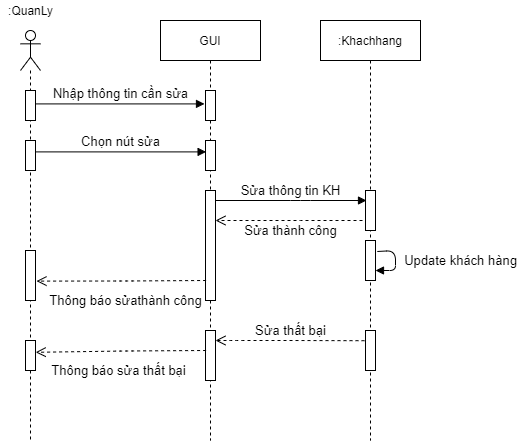

The diagram above was exported from draw.io. Its source (the exported page's mxGraphModel, read from the mxfile embedded in the PNG):
<mxGraphModel dx="1038" dy="5167" grid="1" gridSize="10" guides="1" tooltips="1" connect="1" arrows="1" fold="1" page="1" pageScale="1" pageWidth="827" pageHeight="1169" math="0" shadow="0">
  <root>
    <mxCell id="JMRoScTq7MZkULq9q7dK-0" />
    <mxCell id="JMRoScTq7MZkULq9q7dK-1" parent="JMRoScTq7MZkULq9q7dK-0" />
    <mxCell id="oa4o2UqwMnpe5YvHUYRh-0" value="" style="shape=umlLifeline;participant=umlActor;perimeter=lifelinePerimeter;whiteSpace=wrap;html=1;container=1;collapsible=0;recursiveResize=0;verticalAlign=top;spacingTop=36;outlineConnect=0;size=40;" parent="JMRoScTq7MZkULq9q7dK-1" vertex="1">
      <mxGeometry x="220" y="-4540" width="20" height="410" as="geometry" />
    </mxCell>
    <mxCell id="oa4o2UqwMnpe5YvHUYRh-1" value="" style="html=1;points=[];perimeter=orthogonalPerimeter;" parent="oa4o2UqwMnpe5YvHUYRh-0" vertex="1">
      <mxGeometry x="5" y="60" width="10" height="30" as="geometry" />
    </mxCell>
    <mxCell id="oa4o2UqwMnpe5YvHUYRh-2" value="" style="html=1;points=[];perimeter=orthogonalPerimeter;" parent="oa4o2UqwMnpe5YvHUYRh-0" vertex="1">
      <mxGeometry x="5" y="110" width="10" height="30" as="geometry" />
    </mxCell>
    <mxCell id="oa4o2UqwMnpe5YvHUYRh-3" value="" style="html=1;points=[];perimeter=orthogonalPerimeter;" parent="oa4o2UqwMnpe5YvHUYRh-0" vertex="1">
      <mxGeometry x="5" y="220" width="10" height="50" as="geometry" />
    </mxCell>
    <mxCell id="oa4o2UqwMnpe5YvHUYRh-4" value=":QuanLy" style="text;html=1;resizable=0;autosize=1;align=center;verticalAlign=middle;points=[];fillColor=none;strokeColor=none;rounded=0;" parent="JMRoScTq7MZkULq9q7dK-1" vertex="1">
      <mxGeometry x="200" y="-4570" width="60" height="20" as="geometry" />
    </mxCell>
    <mxCell id="oa4o2UqwMnpe5YvHUYRh-5" value="&lt;font style=&quot;font-size: 13px&quot;&gt;Nhập thông tin cần sửa&lt;/font&gt;" style="html=1;verticalAlign=bottom;endArrow=block;entryX=-0.1;entryY=0.447;entryDx=0;entryDy=0;entryPerimeter=0;" parent="JMRoScTq7MZkULq9q7dK-1" source="oa4o2UqwMnpe5YvHUYRh-1" target="oa4o2UqwMnpe5YvHUYRh-8" edge="1">
      <mxGeometry x="0.0059" width="80" relative="1" as="geometry">
        <mxPoint x="240" y="-4370" as="sourcePoint" />
        <mxPoint x="401.79999999999995" y="-4366.59" as="targetPoint" />
        <mxPoint as="offset" />
      </mxGeometry>
    </mxCell>
    <mxCell id="oa4o2UqwMnpe5YvHUYRh-6" value="&lt;font style=&quot;font-size: 13px&quot;&gt;Chọn nút sửa&lt;br&gt;&lt;/font&gt;" style="html=1;verticalAlign=bottom;endArrow=block;entryX=0.06;entryY=0.38;entryDx=0;entryDy=0;entryPerimeter=0;exitX=1.02;exitY=0.38;exitDx=0;exitDy=0;exitPerimeter=0;" parent="JMRoScTq7MZkULq9q7dK-1" source="oa4o2UqwMnpe5YvHUYRh-2" target="oa4o2UqwMnpe5YvHUYRh-9" edge="1">
      <mxGeometry x="-0.0047" width="80" relative="1" as="geometry">
        <mxPoint x="230" y="-4320" as="sourcePoint" />
        <mxPoint x="401" y="-4318.6" as="targetPoint" />
        <mxPoint as="offset" />
      </mxGeometry>
    </mxCell>
    <mxCell id="oa4o2UqwMnpe5YvHUYRh-7" value="GUI" style="shape=umlLifeline;perimeter=lifelinePerimeter;whiteSpace=wrap;html=1;container=1;collapsible=0;recursiveResize=0;outlineConnect=0;" parent="JMRoScTq7MZkULq9q7dK-1" vertex="1">
      <mxGeometry x="360" y="-4550" width="100" height="420" as="geometry" />
    </mxCell>
    <mxCell id="oa4o2UqwMnpe5YvHUYRh-8" value="" style="html=1;points=[];perimeter=orthogonalPerimeter;" parent="oa4o2UqwMnpe5YvHUYRh-7" vertex="1">
      <mxGeometry x="45" y="70" width="10" height="30" as="geometry" />
    </mxCell>
    <mxCell id="oa4o2UqwMnpe5YvHUYRh-9" value="" style="html=1;points=[];perimeter=orthogonalPerimeter;" parent="oa4o2UqwMnpe5YvHUYRh-7" vertex="1">
      <mxGeometry x="45" y="120" width="10" height="30" as="geometry" />
    </mxCell>
    <mxCell id="oa4o2UqwMnpe5YvHUYRh-10" value="" style="html=1;points=[];perimeter=orthogonalPerimeter;" parent="oa4o2UqwMnpe5YvHUYRh-7" vertex="1">
      <mxGeometry x="45" y="170" width="10" height="110" as="geometry" />
    </mxCell>
    <mxCell id="oa4o2UqwMnpe5YvHUYRh-11" value=":Khachhang" style="shape=umlLifeline;perimeter=lifelinePerimeter;whiteSpace=wrap;html=1;container=1;collapsible=0;recursiveResize=0;outlineConnect=0;" parent="JMRoScTq7MZkULq9q7dK-1" vertex="1">
      <mxGeometry x="520" y="-4550" width="100" height="420" as="geometry" />
    </mxCell>
    <mxCell id="oa4o2UqwMnpe5YvHUYRh-12" value="" style="html=1;points=[];perimeter=orthogonalPerimeter;" parent="oa4o2UqwMnpe5YvHUYRh-11" vertex="1">
      <mxGeometry x="45" y="170" width="10" height="40" as="geometry" />
    </mxCell>
    <mxCell id="oa4o2UqwMnpe5YvHUYRh-13" value="" style="html=1;points=[];perimeter=orthogonalPerimeter;" parent="oa4o2UqwMnpe5YvHUYRh-11" vertex="1">
      <mxGeometry x="45" y="220" width="10" height="40" as="geometry" />
    </mxCell>
    <mxCell id="oa4o2UqwMnpe5YvHUYRh-14" value="&lt;font style=&quot;font-size: 13px&quot;&gt;Update khách hàng&lt;/font&gt;" style="html=1;verticalAlign=bottom;endArrow=block;exitX=1.18;exitY=0.275;exitDx=0;exitDy=0;exitPerimeter=0;" parent="oa4o2UqwMnpe5YvHUYRh-11" source="oa4o2UqwMnpe5YvHUYRh-13" target="oa4o2UqwMnpe5YvHUYRh-13" edge="1">
      <mxGeometry x="0.313" y="-65" width="80" relative="1" as="geometry">
        <mxPoint x="130" y="250" as="sourcePoint" />
        <mxPoint x="170" y="300" as="targetPoint" />
        <mxPoint x="65" y="65" as="offset" />
      </mxGeometry>
    </mxCell>
    <mxCell id="9aHJiQPMJXPZDs8HAk3W-0" value="" style="html=1;points=[];perimeter=orthogonalPerimeter;" parent="oa4o2UqwMnpe5YvHUYRh-11" vertex="1">
      <mxGeometry x="-295" y="320" width="10" height="30" as="geometry" />
    </mxCell>
    <mxCell id="9aHJiQPMJXPZDs8HAk3W-1" value="" style="html=1;points=[];perimeter=orthogonalPerimeter;" parent="oa4o2UqwMnpe5YvHUYRh-11" vertex="1">
      <mxGeometry x="-115" y="310" width="10" height="50" as="geometry" />
    </mxCell>
    <mxCell id="9aHJiQPMJXPZDs8HAk3W-2" value="" style="html=1;points=[];perimeter=orthogonalPerimeter;" parent="oa4o2UqwMnpe5YvHUYRh-11" vertex="1">
      <mxGeometry x="45" y="310" width="10" height="40" as="geometry" />
    </mxCell>
    <mxCell id="9aHJiQPMJXPZDs8HAk3W-3" value="&lt;font style=&quot;font-size: 13px&quot;&gt;Sửa thất bại&lt;/font&gt;" style="html=1;verticalAlign=bottom;endArrow=open;dashed=1;endSize=8;exitX=-0.1;exitY=0.255;exitDx=0;exitDy=0;exitPerimeter=0;" parent="oa4o2UqwMnpe5YvHUYRh-11" source="9aHJiQPMJXPZDs8HAk3W-2" target="9aHJiQPMJXPZDs8HAk3W-1" edge="1">
      <mxGeometry x="-0.0107" relative="1" as="geometry">
        <mxPoint x="-13" y="300" as="sourcePoint" />
        <mxPoint x="-160" y="300" as="targetPoint" />
        <Array as="points">
          <mxPoint x="-30" y="320" />
          <mxPoint x="-85" y="320" />
        </Array>
        <mxPoint as="offset" />
      </mxGeometry>
    </mxCell>
    <mxCell id="9aHJiQPMJXPZDs8HAk3W-4" value="&lt;font style=&quot;font-size: 13px&quot;&gt;Thông báo sửa thất bại&lt;/font&gt;" style="html=1;verticalAlign=bottom;endArrow=open;dashed=1;endSize=8;exitX=0.06;exitY=0.3;exitDx=0;exitDy=0;exitPerimeter=0;entryX=1.02;entryY=0.393;entryDx=0;entryDy=0;entryPerimeter=0;" parent="oa4o2UqwMnpe5YvHUYRh-11" target="9aHJiQPMJXPZDs8HAk3W-0" edge="1">
      <mxGeometry x="0.0359" y="29" relative="1" as="geometry">
        <mxPoint x="-114.40000000000009" y="330" as="sourcePoint" />
        <mxPoint x="-280" y="331" as="targetPoint" />
        <Array as="points">
          <mxPoint x="-195" y="330.5" />
        </Array>
        <mxPoint as="offset" />
      </mxGeometry>
    </mxCell>
    <mxCell id="oa4o2UqwMnpe5YvHUYRh-15" value="&lt;font style=&quot;font-size: 13px&quot;&gt;Sửa thông tin KH&lt;br&gt;&lt;/font&gt;" style="html=1;verticalAlign=bottom;endArrow=block;" parent="JMRoScTq7MZkULq9q7dK-1" source="oa4o2UqwMnpe5YvHUYRh-10" edge="1">
      <mxGeometry x="-0.0047" width="80" relative="1" as="geometry">
        <mxPoint x="440.00000000000006" y="-4370" as="sourcePoint" />
        <mxPoint x="566" y="-4370" as="targetPoint" />
        <mxPoint as="offset" />
        <Array as="points">
          <mxPoint x="500" y="-4370" />
        </Array>
      </mxGeometry>
    </mxCell>
    <mxCell id="oa4o2UqwMnpe5YvHUYRh-16" value="&lt;font style=&quot;font-size: 13px&quot;&gt;Sửa thành công&lt;/font&gt;" style="html=1;verticalAlign=bottom;endArrow=open;dashed=1;endSize=8;" parent="JMRoScTq7MZkULq9q7dK-1" target="oa4o2UqwMnpe5YvHUYRh-10" edge="1">
      <mxGeometry x="-0.0204" y="20" relative="1" as="geometry">
        <mxPoint x="562" y="-4350" as="sourcePoint" />
        <mxPoint x="490" y="-4260" as="targetPoint" />
        <Array as="points">
          <mxPoint x="490" y="-4350" />
        </Array>
        <mxPoint as="offset" />
      </mxGeometry>
    </mxCell>
    <mxCell id="oa4o2UqwMnpe5YvHUYRh-17" value="&lt;font style=&quot;font-size: 13px&quot;&gt;Thông báo sửathành công&lt;/font&gt;" style="html=1;verticalAlign=bottom;endArrow=open;dashed=1;endSize=8;exitX=0.06;exitY=0.3;exitDx=0;exitDy=0;exitPerimeter=0;entryX=1.1;entryY=0.612;entryDx=0;entryDy=0;entryPerimeter=0;" parent="JMRoScTq7MZkULq9q7dK-1" target="oa4o2UqwMnpe5YvHUYRh-3" edge="1">
      <mxGeometry x="-0.0491" y="29" relative="1" as="geometry">
        <mxPoint x="405.5999999999999" y="-4290" as="sourcePoint" />
        <mxPoint x="240" y="-4289" as="targetPoint" />
        <Array as="points">
          <mxPoint x="325" y="-4289.5" />
        </Array>
        <mxPoint as="offset" />
      </mxGeometry>
    </mxCell>
  </root>
</mxGraphModel>